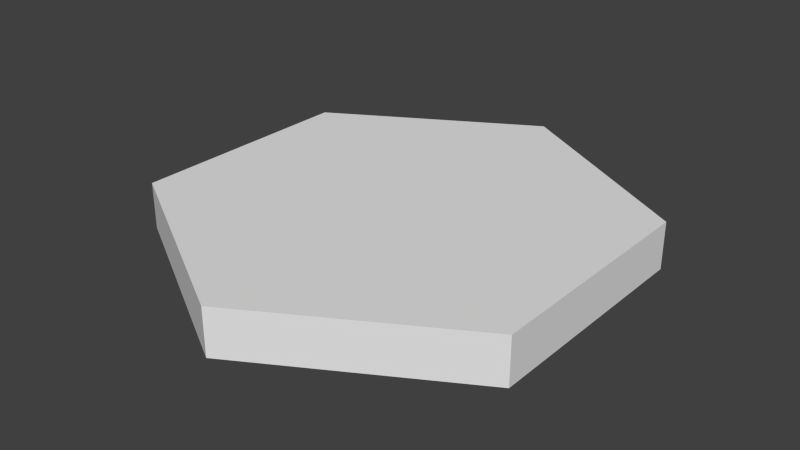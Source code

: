 # Source: Hexagon.blend  (saved by Blender 2.75.0; exported with 4.5.12 LTS)
import bpy
from mathutils import Matrix  # noqa: F401  (used for matrix-valued properties, if any)

bpy.ops.wm.read_factory_settings(use_empty=True)
scene = bpy.context.scene
scene.name = 'Scene'

# ---- collections
col_collection_1 = bpy.data.collections.new('Collection 1'); scene.collection.children.link(col_collection_1)

# ---- world
world_world = bpy.data.worlds.new('World'); scene.world = world_world
world_world.color = (0.05088, 0.05088, 0.05088)
world_world.use_sun_shadow = False
world_world.sun_shadow_jitter_overblur = 0.0
world_world.cycles.sampling_method = 'MANUAL'
world_world.cycles.sample_map_resolution = 256

# ---- meshes
me_cylinder = bpy.data.meshes.new('Cylinder')
me_cylinder.from_pydata([(0.0, 0.5, -0.05), (0.0, 0.5, 0.05), (0.433, 0.25, -0.05), (0.433, 0.25, 0.05), (0.433, -0.25, -0.05), (0.433, -0.25, 0.05), (-4.371e-08, -0.5, -0.05), (-4.371e-08, -0.5, 0.05), (-0.433, -0.25, -0.05), (-0.433, -0.25, 0.05), (-0.433, 0.25, -0.05), (-0.433, 0.25, 0.05)], [], [(0, 1, 3, 2), (2, 3, 5, 4), (4, 5, 7, 6), (6, 7, 9, 8), (3, 1, 11, 9, 7, 5), (10, 11, 1, 0), (8, 9, 11, 10), (0, 2, 4, 6, 8, 10)])
_uv = me_cylinder.uv_layers.new(name='UVMap')
_uv.uv.foreach_set('vector', [0.5, 0.9362, 0.5, 0.963, 0.901, 0.7315, 0.8778, 0.7181, 0.8778, 0.7181, 0.901, 0.7315, 0.901, 0.2685, 0.8778, 0.2819, 0.8778, 0.2819, 0.901, 0.2685, 0.5, 0.03702, 0.5, 0.06376, 0.5, 0.06376, 0.5, 0.03702, 0.09905, 0.2685, 0.1222, 0.2819, 0.901, 0.7315, 0.5, 0.963, 0.09905, 0.7315, 0.09905, 0.2685, 0.5, 0.03702, 0.901, 0.2685, 0.1222, 0.7181, 0.09905, 0.7315, 0.5, 0.963, 0.5, 0.9362, 0.1222, 0.2819, 0.09905, 0.2685, 0.09905, 0.7315, 0.1222, 0.7181, 0.5, 0.9362, 0.8778, 0.7181, 0.8778, 0.2819, 0.5, 0.06376, 0.1222, 0.2819, 0.1222, 0.7181])
me_cylinder.use_remesh_preserve_volume = False
me_cylinder.use_remesh_preserve_attributes = False
me_cylinder.use_mirror_vertex_groups = False
me_cylinder.update()

# ---- objects
ob_cylinder = bpy.data.objects.new('Cylinder', me_cylinder)

# ---- transforms, parenting, visibility, modifiers, constraints
ob_cylinder.location = (0.0, 0.0, 0.0)
ob_cylinder.lineart.crease_threshold = 0.0

# ---- collection membership
col_collection_1.objects.link(ob_cylinder)

# ---- scene / render settings (as saved in the file)
scene.frame_start = 1; scene.frame_end = 250; scene.frame_set(1)
scene.render.engine = 'BLENDER_EEVEE_NEXT'
scene.render.resolution_percentage = 50
scene.render.dither_intensity = 0.0
scene.cycles.use_denoising = False
scene.cycles.samples = 10
scene.cycles.sampling_pattern = 'TABULATED_SOBOL'
scene.cycles.light_sampling_threshold = 0.0
scene.cycles.use_adaptive_sampling = False
scene.cycles.use_light_tree = False
scene.cycles.blur_glossy = 0.0
scene.cycles.pixel_filter_type = 'GAUSSIAN'
scene.cycles.sample_clamp_indirect = 0.0
scene.view_settings.view_transform = 'Standard'
bpy.context.view_layer.update()

# ---- added for rendering (the .blend has no active camera and no usable light): camera, sun
cam_auto = bpy.data.cameras.new('AutoCamera')
cam_auto.lens = 50.0
cam_auto.sensor_width = 36.0
cam_auto.clip_end = 1000.0
ob_auto_camera = bpy.data.objects.new('AutoCamera', cam_auto)
scene.collection.objects.link(ob_auto_camera)
ob_auto_camera.location = (1.22745, -1.47294, 0.981959)
ob_auto_camera.rotation_euler = (1.09748, -7.21219e-08, 0.694738)
scene.camera = ob_auto_camera
light_auto_sun = bpy.data.lights.new('AutoSun', 'SUN')
light_auto_sun.energy = 3.0
light_auto_sun.angle = 0.0523599
ob_auto_sun = bpy.data.objects.new('AutoSun', light_auto_sun)
scene.collection.objects.link(ob_auto_sun)
ob_auto_sun.rotation_euler = (0.872665, 0.174533, 0.523599)
bpy.context.view_layer.update()
